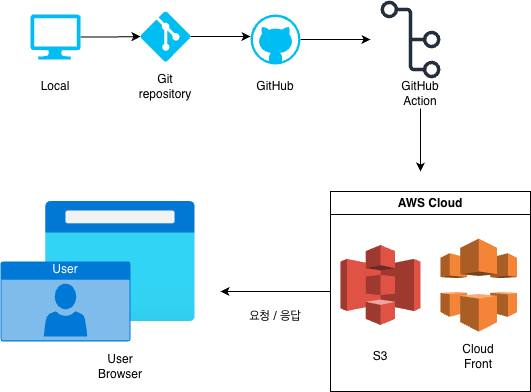

The diagram above was exported from draw.io. Its source (the exported page's mxGraphModel, read from the mxfile embedded in the PNG):
<mxGraphModel dx="2074" dy="1047" grid="1" gridSize="10" guides="1" tooltips="1" connect="1" arrows="1" fold="1" page="1" pageScale="1" pageWidth="850" pageHeight="1100" math="0" shadow="0">
  <root>
    <mxCell id="0" />
    <mxCell id="1" parent="0" />
    <mxCell id="8MXQgm9N2lXbPk3A9RAz-1" value="" style="edgeStyle=orthogonalEdgeStyle;rounded=0;orthogonalLoop=1;jettySize=auto;html=1;" edge="1" parent="1" source="8MXQgm9N2lXbPk3A9RAz-2">
      <mxGeometry relative="1" as="geometry">
        <mxPoint x="340" y="365" as="targetPoint" />
      </mxGeometry>
    </mxCell>
    <mxCell id="8MXQgm9N2lXbPk3A9RAz-2" value="" style="verticalLabelPosition=bottom;html=1;verticalAlign=top;align=center;strokeColor=none;fillColor=#00BEF2;shape=mxgraph.azure.git_repository;" vertex="1" parent="1">
      <mxGeometry x="230" y="340" width="50" height="50" as="geometry" />
    </mxCell>
    <mxCell id="8MXQgm9N2lXbPk3A9RAz-3" style="edgeStyle=orthogonalEdgeStyle;rounded=0;orthogonalLoop=1;jettySize=auto;html=1;" edge="1" parent="1" source="8MXQgm9N2lXbPk3A9RAz-4">
      <mxGeometry relative="1" as="geometry">
        <mxPoint x="460" y="368" as="targetPoint" />
      </mxGeometry>
    </mxCell>
    <mxCell id="8MXQgm9N2lXbPk3A9RAz-4" value="" style="verticalLabelPosition=bottom;html=1;verticalAlign=top;align=center;strokeColor=none;fillColor=#00BEF2;shape=mxgraph.azure.github_code;pointerEvents=1;" vertex="1" parent="1">
      <mxGeometry x="340" y="343" width="50" height="50" as="geometry" />
    </mxCell>
    <mxCell id="8MXQgm9N2lXbPk3A9RAz-5" value="" style="edgeStyle=orthogonalEdgeStyle;rounded=0;orthogonalLoop=1;jettySize=auto;html=1;" edge="1" parent="1" source="8MXQgm9N2lXbPk3A9RAz-6" target="8MXQgm9N2lXbPk3A9RAz-2">
      <mxGeometry relative="1" as="geometry" />
    </mxCell>
    <mxCell id="8MXQgm9N2lXbPk3A9RAz-6" value="" style="verticalLabelPosition=bottom;html=1;verticalAlign=top;align=center;strokeColor=none;fillColor=#00BEF2;shape=mxgraph.azure.computer;pointerEvents=1;" vertex="1" parent="1">
      <mxGeometry x="120" y="343" width="50" height="45" as="geometry" />
    </mxCell>
    <mxCell id="8MXQgm9N2lXbPk3A9RAz-7" value="Local" style="text;html=1;align=center;verticalAlign=middle;whiteSpace=wrap;rounded=0;" vertex="1" parent="1">
      <mxGeometry x="115" y="400" width="60" height="30" as="geometry" />
    </mxCell>
    <mxCell id="8MXQgm9N2lXbPk3A9RAz-8" value="Git repository" style="text;html=1;align=center;verticalAlign=middle;whiteSpace=wrap;rounded=0;" vertex="1" parent="1">
      <mxGeometry x="225" y="400" width="60" height="30" as="geometry" />
    </mxCell>
    <mxCell id="8MXQgm9N2lXbPk3A9RAz-9" value="GitH&lt;span style=&quot;background-color: transparent; color: light-dark(rgb(0, 0, 0), rgb(255, 255, 255));&quot;&gt;ub&lt;/span&gt;" style="text;html=1;align=center;verticalAlign=middle;whiteSpace=wrap;rounded=0;" vertex="1" parent="1">
      <mxGeometry x="335" y="400" width="60" height="30" as="geometry" />
    </mxCell>
    <mxCell id="8MXQgm9N2lXbPk3A9RAz-10" value="" style="sketch=0;outlineConnect=0;fontColor=#232F3E;gradientColor=none;fillColor=#232F3D;strokeColor=none;dashed=0;verticalLabelPosition=bottom;verticalAlign=top;align=center;html=1;fontSize=12;fontStyle=0;aspect=fixed;pointerEvents=1;shape=mxgraph.aws4.git_repository;" vertex="1" parent="1">
      <mxGeometry x="470" y="329" width="60" height="78" as="geometry" />
    </mxCell>
    <mxCell id="8MXQgm9N2lXbPk3A9RAz-11" style="edgeStyle=orthogonalEdgeStyle;rounded=0;orthogonalLoop=1;jettySize=auto;html=1;" edge="1" parent="1" source="8MXQgm9N2lXbPk3A9RAz-12">
      <mxGeometry relative="1" as="geometry">
        <mxPoint x="510" y="500" as="targetPoint" />
      </mxGeometry>
    </mxCell>
    <mxCell id="8MXQgm9N2lXbPk3A9RAz-12" value="GitHub Action" style="text;html=1;align=center;verticalAlign=middle;whiteSpace=wrap;rounded=0;" vertex="1" parent="1">
      <mxGeometry x="480" y="407" width="60" height="30" as="geometry" />
    </mxCell>
    <mxCell id="8MXQgm9N2lXbPk3A9RAz-13" style="edgeStyle=orthogonalEdgeStyle;rounded=0;orthogonalLoop=1;jettySize=auto;html=1;" edge="1" parent="1" source="8MXQgm9N2lXbPk3A9RAz-14">
      <mxGeometry relative="1" as="geometry">
        <mxPoint x="310" y="620" as="targetPoint" />
      </mxGeometry>
    </mxCell>
    <mxCell id="8MXQgm9N2lXbPk3A9RAz-14" value="AWS Cloud" style="swimlane;whiteSpace=wrap;html=1;" vertex="1" parent="1">
      <mxGeometry x="420" y="520" width="200" height="200" as="geometry" />
    </mxCell>
    <mxCell id="8MXQgm9N2lXbPk3A9RAz-15" value="" style="outlineConnect=0;dashed=0;verticalLabelPosition=bottom;verticalAlign=top;align=center;html=1;shape=mxgraph.aws3.s3;fillColor=#E05243;gradientColor=none;" vertex="1" parent="8MXQgm9N2lXbPk3A9RAz-14">
      <mxGeometry x="10" y="53.5" width="80" height="80" as="geometry" />
    </mxCell>
    <mxCell id="8MXQgm9N2lXbPk3A9RAz-16" value="" style="outlineConnect=0;dashed=0;verticalLabelPosition=bottom;verticalAlign=top;align=center;html=1;shape=mxgraph.aws3.cloudfront;fillColor=#F58536;gradientColor=none;" vertex="1" parent="8MXQgm9N2lXbPk3A9RAz-14">
      <mxGeometry x="110" y="47" width="76.5" height="93" as="geometry" />
    </mxCell>
    <mxCell id="8MXQgm9N2lXbPk3A9RAz-17" value="S3" style="text;html=1;align=center;verticalAlign=middle;whiteSpace=wrap;rounded=0;" vertex="1" parent="8MXQgm9N2lXbPk3A9RAz-14">
      <mxGeometry x="20" y="150" width="60" height="30" as="geometry" />
    </mxCell>
    <mxCell id="8MXQgm9N2lXbPk3A9RAz-18" value="Cloud Front" style="text;html=1;align=center;verticalAlign=middle;whiteSpace=wrap;rounded=0;" vertex="1" parent="8MXQgm9N2lXbPk3A9RAz-14">
      <mxGeometry x="118.25" y="150" width="60" height="30" as="geometry" />
    </mxCell>
    <mxCell id="8MXQgm9N2lXbPk3A9RAz-19" value="요청 / 응답" style="text;html=1;align=center;verticalAlign=middle;whiteSpace=wrap;rounded=0;" vertex="1" parent="1">
      <mxGeometry x="335" y="630" width="60" height="30" as="geometry" />
    </mxCell>
    <mxCell id="8MXQgm9N2lXbPk3A9RAz-20" value="" style="image;aspect=fixed;html=1;points=[];align=center;fontSize=12;image=img/lib/azure2/general/Browser.svg;" vertex="1" parent="1">
      <mxGeometry x="135" y="530" width="150" height="120" as="geometry" />
    </mxCell>
    <mxCell id="8MXQgm9N2lXbPk3A9RAz-21" value="User" style="html=1;whiteSpace=wrap;strokeColor=none;fillColor=#0079D6;labelPosition=center;verticalLabelPosition=middle;verticalAlign=top;align=center;fontSize=12;outlineConnect=0;spacingTop=-6;fontColor=#FFFFFF;sketch=0;shape=mxgraph.sitemap.user;" vertex="1" parent="1">
      <mxGeometry x="90" y="590" width="130" height="80" as="geometry" />
    </mxCell>
    <mxCell id="8MXQgm9N2lXbPk3A9RAz-22" value="User Browser" style="text;html=1;align=center;verticalAlign=middle;whiteSpace=wrap;rounded=0;" vertex="1" parent="1">
      <mxGeometry x="180" y="680" width="60" height="30" as="geometry" />
    </mxCell>
  </root>
</mxGraphModel>